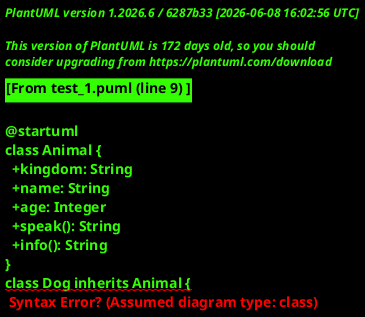

The diagram above was rendered by PlantUML. Its source (embedded in the PNG):
@startuml
class Animal {
  +kingdom: String
  +name: String
  +age: Integer
  +speak(): String
  +info(): String
}
class Dog inherits Animal {
  +breed: String
  +speak(): String
  +fetch(): String
}
class Cat inherits Animal {
  +indoor: Boolean
  +speak(): String
}
class GuideDog inherits Dog {
  +owner: String
  +guide(): String
}
@enduml